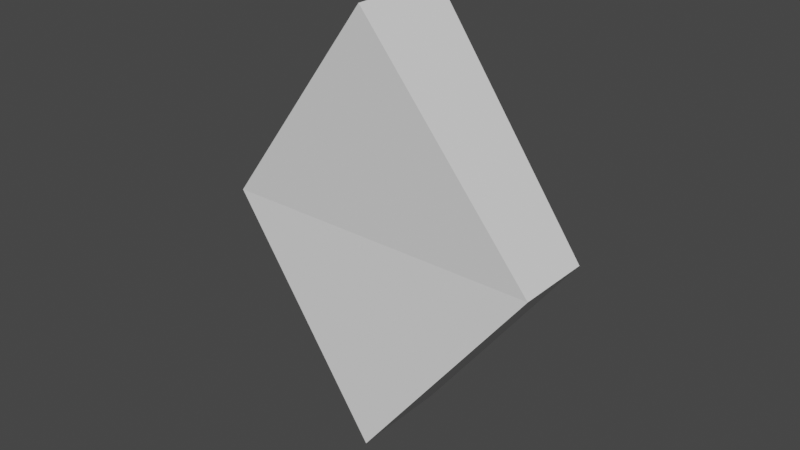 # Source: rhombus.blend  (saved by Blender 2.92.15; exported with 4.5.12 LTS)
import bpy
from mathutils import Matrix  # noqa: F401  (used for matrix-valued properties, if any)

bpy.ops.wm.read_factory_settings(use_empty=True)
scene = bpy.context.scene
scene.name = 'Scene'

# ---- collections
col_collection = bpy.data.collections.new('Collection'); scene.collection.children.link(col_collection)

# ---- world
world_world = bpy.data.worlds.new('World'); scene.world = world_world
world_world.use_nodes = True; world_world.node_tree.nodes.clear()
_N = world_world.node_tree.nodes; _L = world_world.node_tree.links
n0 = _N.new('ShaderNodeOutputWorld'); n0.name = 'World Output'; n0.location = (300, 300)
n1 = _N.new('ShaderNodeBackground'); n1.name = 'Background'; n1.location = (10, 300)
n1.inputs[0].default_value = (0.05088, 0.05088, 0.05088, 1.0)
_L.new(n1.outputs[0], n0.inputs[0])
n0.is_active_output = True
world_world.color = (0.05088, 0.05088, 0.05088)
world_world.use_sun_shadow = False
world_world.sun_shadow_jitter_overblur = 0.0

# ---- meshes
me_cube_001 = bpy.data.meshes.new('Cube.001')
me_cube_001.from_pydata([(-0.075, -0.025, -0.075), (-0.05724, -0.01908, 0.05724), (-0.075, 0.025, -0.075), (-0.05724, 0.01908, 0.05724), (0.05724, -0.01908, -0.05724), (0.075, -0.025, 0.075), (0.05724, 0.01908, -0.05724), (0.075, 0.025, 0.075)], [], [(0, 1, 3, 2), (2, 3, 7, 6), (6, 7, 5, 4), (4, 5, 1, 0), (2, 6, 4, 0), (7, 3, 1, 5)])
_uv = me_cube_001.uv_layers.new(name='UVMap')
_uv.uv.foreach_set('vector', [0.375, 0.0, 0.625, 0.0, 0.625, 0.25, 0.375, 0.25, 0.375, 0.25, 0.625, 0.25, 0.625, 0.5, 0.375, 0.5, 0.375, 0.5, 0.625, 0.5, 0.625, 0.75, 0.375, 0.75, 0.375, 0.75, 0.625, 0.75, 0.625, 1.0, 0.375, 1.0, 0.125, 0.5, 0.375, 0.5, 0.375, 0.75, 0.125, 0.75, 0.625, 0.5, 0.875, 0.5, 0.875, 0.75, 0.625, 0.75])
me_cube_001.use_remesh_fix_poles = True
me_cube_001.use_remesh_preserve_attributes = False
me_cube_001.use_mirror_vertex_groups = False
me_cube_001.update()

# ---- objects
ob_rhombus = bpy.data.objects.new('rhombus', me_cube_001)

# ---- transforms, parenting, visibility, modifiers, constraints
ob_rhombus.location = (0.0, 0.0, 0.0)
ob_rhombus.rotation_euler = (0.0, -0.7856, 0.0)
ob_rhombus.lineart.crease_threshold = 0.0

# ---- collection membership
col_collection.objects.link(ob_rhombus)

# ---- scene / render settings (as saved in the file)
scene.frame_start = 1; scene.frame_end = 250; scene.frame_set(1)
scene.render.engine = 'BLENDER_EEVEE_NEXT'
scene.cycles.use_denoising = False
scene.cycles.samples = 128
scene.cycles.sampling_pattern = 'TABULATED_SOBOL'
scene.cycles.use_adaptive_sampling = False
scene.cycles.use_light_tree = False
scene.view_settings.view_transform = 'Filmic'
bpy.context.view_layer.update()

# ---- added for rendering (the .blend has no active camera and no usable light): camera, sun
cam_auto = bpy.data.cameras.new('AutoCamera')
cam_auto.lens = 50.0
cam_auto.sensor_width = 36.0
cam_auto.clip_end = 1000.0
ob_auto_camera = bpy.data.objects.new('AutoCamera', cam_auto)
scene.collection.objects.link(ob_auto_camera)
ob_auto_camera.location = (0.281396, -0.337675, 0.225117)
ob_auto_camera.rotation_euler = (1.09748, -7.21219e-08, 0.694738)
scene.camera = ob_auto_camera
light_auto_sun = bpy.data.lights.new('AutoSun', 'SUN')
light_auto_sun.energy = 3.0
light_auto_sun.angle = 0.0523599
ob_auto_sun = bpy.data.objects.new('AutoSun', light_auto_sun)
scene.collection.objects.link(ob_auto_sun)
ob_auto_sun.rotation_euler = (0.872665, 0.174533, 0.523599)
bpy.context.view_layer.update()
